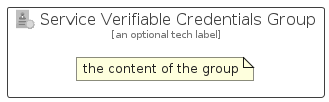

The diagram above was rendered by PlantUML. Its source (embedded in the PNG):
@startuml
' configures the library
!global $INCLUSION_MODE="local"
!global $LIB_BASE_LOCATION="../../.."

' loads the library's bootstrap
!include $LIB_BASE_LOCATION/bootstrap.puml

' loads the package bootstrap
include('azure-19/bootstrap')

' loads the Item which embeds the element ServiceVerifiableCredentialsGroup
include('azure-19/Item/Identity/ServiceVerifiableCredentials')

' renders the element
ServiceVerifiableCredentialsGroup('ServiceVerifiableCredentialsGroup', 'Service Verifiable Credentials Group', 'an optional tech label') {
    note as note
        the content of the group
    end note
}
@enduml